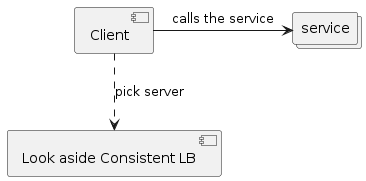

The diagram above was rendered by PlantUML. Its source (embedded in the PNG):
@startuml
[Client]
[Look aside Consistent LB]
[Client] ..>[Look aside Consistent LB] : pick server
collections service
[Client] -> service : calls the service
@enduml